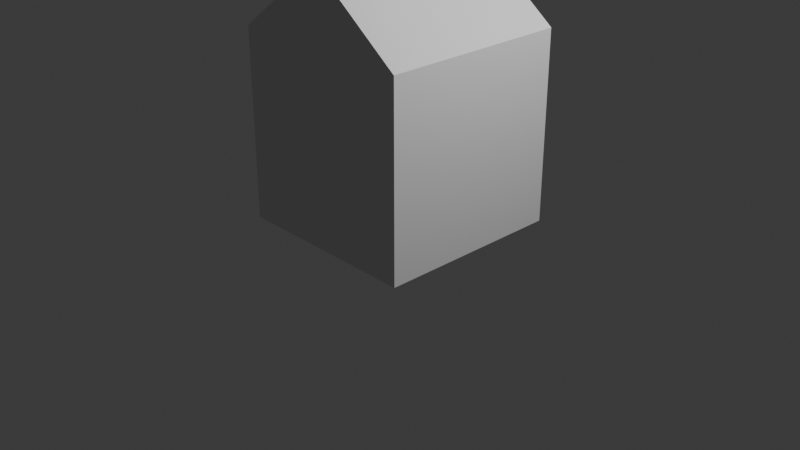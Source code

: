 # Source: face.blend  (saved by Blender 5.0.118; exported with 4.5.12 LTS)
import bpy
from mathutils import Matrix  # noqa: F401  (used for matrix-valued properties, if any)

bpy.ops.wm.read_factory_settings(use_empty=True)
scene = bpy.context.scene
scene.name = 'Scene'

# ---- collections
col_collection = bpy.data.collections.new('Collection'); scene.collection.children.link(col_collection)

# ---- world
world_world = bpy.data.worlds.new('World'); scene.world = world_world
world_world.use_nodes = True; world_world.node_tree.nodes.clear()
_N = world_world.node_tree.nodes; _L = world_world.node_tree.links
n0 = _N.new('ShaderNodeOutputWorld'); n0.name = 'World Output'; n0.location = (200, 100)
n1 = _N.new('ShaderNodeBackground'); n1.name = 'Background'; n1.location = (-200, 100)
n1.inputs[0].default_value = (0.05088, 0.05088, 0.05088, 1.0)
_L.new(n1.outputs[0], n0.inputs[0])
n0.is_active_output = True
world_world.color = (0.05088, 0.05088, 0.05088)
world_world.sun_shadow_jitter_overblur = 0.0

# ---- cameras
cam_camera = bpy.data.cameras.new('Camera')
cam_camera.clip_end = 100.0
cam_camera.ortho_scale = 7.314

# ---- lights
light_light = bpy.data.lights.new('Light', 'POINT')
light_light.energy = 1000.0
light_light.shadow_soft_size = 0.1

# ---- meshes
me_cube_001 = bpy.data.meshes.new('Cube.001')
me_cube_001.from_pydata([(-1.0, -1.0, -1.0), (-1.0, -1.0, 1.0), (-1.0, 1.0, -1.0), (-1.0, 1.0, 1.0), (1.0, -1.0, -1.0), (1.0, -1.0, 1.0), (1.0, 1.0, -1.0), (1.0, 1.0, 1.0), (0.0, -1.0, 1.75), (0.0, 1.0, 1.75), (0.0, -1.0, 2.0), (0.0, 1.0, 2.0)], [], [(1, 0, 2), (3, 2, 6), (7, 6, 4), (5, 4, 0), (6, 2, 0), (9, 7, 5), (9, 8, 1), (1, 8, 5), (7, 9, 3), (8, 9, 11), (1, 2, 3), (3, 6, 7), (7, 4, 5), (5, 0, 1), (6, 0, 4), (9, 5, 8), (9, 1, 3), (8, 11, 10)])
_uv = me_cube_001.uv_layers.new(name='UVMap')
_uv.uv.foreach_set('vector', [0.625, 0.0, 0.375, 0.0, 0.375, 0.25, 0.625, 0.25, 0.375, 0.25, 0.375, 0.5, 0.625, 0.5, 0.375, 0.5, 0.375, 0.75, 0.625, 0.75, 0.375, 0.75, 0.375, 1.0, 0.375, 0.5, 0.125, 0.5, 0.125, 0.75, 0.75, 0.5, 0.625, 0.5, 0.625, 0.75, 0.75, 0.5, 0.75, 0.75, 0.875, 0.75, 0.625, 1.0, 0.625, 0.875, 0.625, 0.75, 0.625, 0.5, 0.625, 0.375, 0.625, 0.25, 0.75, 0.75, 0.75, 0.5, 0.75, 0.5, 0.625, 0.0, 0.375, 0.25, 0.625, 0.25, 0.625, 0.25, 0.375, 0.5, 0.625, 0.5, 0.625, 0.5, 0.375, 0.75, 0.625, 0.75, 0.625, 0.75, 0.375, 1.0, 0.625, 1.0, 0.375, 0.5, 0.125, 0.75, 0.375, 0.75, 0.75, 0.5, 0.625, 0.75, 0.75, 0.75, 0.75, 0.5, 0.875, 0.75, 0.875, 0.5, 0.75, 0.75, 0.75, 0.5, 0.75, 0.75])
me_cube_001.update()

# ---- objects
ob_light = bpy.data.objects.new('Light', light_light)
ob_camera = bpy.data.objects.new('Camera', cam_camera)
ob_cube = bpy.data.objects.new('Cube', me_cube_001)

# ---- transforms, parenting, visibility, modifiers, constraints
ob_light.location = (4.076, 1.005, 5.904)
ob_light.rotation_euler = (0.6503, 0.05522, 1.866)
ob_light.lock_rotations_4d = False
ob_light.empty_display_type = 'ARROWS'
ob_light.color = (0.0, 0.0, 0.0, 0.0)
ob_light.lineart.crease_threshold = 0.0
ob_camera.location = (7.359, -6.926, 4.958)
ob_camera.rotation_euler = (1.109, 0.0, 0.8149)
ob_camera.lock_rotations_4d = False
ob_camera.empty_display_type = 'ARROWS'
ob_camera.color = (0.0, 0.0, 0.0, 0.0)
ob_camera.display_type = 'WIRE'
ob_camera.lineart.crease_threshold = 0.0
ob_cube.location = (0.0, 0.0, 1.0)

# ---- collection membership
col_collection.objects.link(ob_light)
col_collection.objects.link(ob_camera)
col_collection.objects.link(ob_cube)

# ---- scene / render settings (as saved in the file)
scene.camera = ob_camera
scene.frame_start = 1; scene.frame_end = 250; scene.frame_set(1)
scene.render.engine = 'BLENDER_EEVEE_NEXT'
scene.render.bake_bias = 0.0
scene.render.bake_samples = 0
scene.cycles.sampling_pattern = 'TABULATED_SOBOL'
scene.eevee.use_volume_custom_range = False
bpy.context.view_layer.update()
